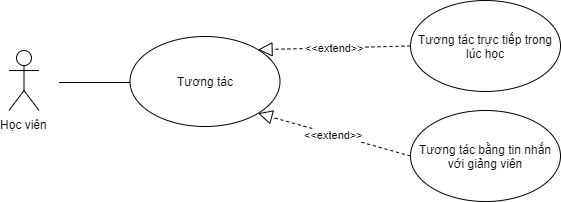

The diagram above was exported from draw.io. Its source (the exported page's mxGraphModel, read from the mxfile embedded in the PNG):
<mxGraphModel dx="868" dy="401" grid="1" gridSize="10" guides="1" tooltips="1" connect="1" arrows="1" fold="1" page="1" pageScale="1" pageWidth="3300" pageHeight="4681" math="0" shadow="1">
  <root>
    <mxCell id="0" />
    <mxCell id="1" parent="0" />
    <mxCell id="2" value="Học viên" style="shape=umlActor;verticalLabelPosition=bottom;labelBackgroundColor=#ffffff;verticalAlign=top;html=1;outlineConnect=0;" vertex="1" parent="1">
      <mxGeometry x="778.5" y="979" width="30" height="60" as="geometry" />
    </mxCell>
    <mxCell id="3" value="" style="endArrow=none;html=1;entryX=0;entryY=0.5;entryDx=0;entryDy=0;" edge="1" parent="1">
      <mxGeometry width="50" height="50" relative="1" as="geometry">
        <mxPoint x="828.5" y="1011" as="sourcePoint" />
        <mxPoint x="958.4999999999991" y="1010.9999999999998" as="targetPoint" />
      </mxGeometry>
    </mxCell>
    <mxCell id="4" value="Tương tác" style="ellipse;whiteSpace=wrap;html=1;" vertex="1" parent="1">
      <mxGeometry x="899.5" y="965" width="150" height="90" as="geometry" />
    </mxCell>
    <mxCell id="5" value="&amp;lt;&amp;lt;extend&amp;gt;&amp;gt;" style="endArrow=block;dashed=1;endFill=0;endSize=12;html=1;entryX=1;entryY=0;entryDx=0;entryDy=0;exitX=0;exitY=0.5;exitDx=0;exitDy=0;" edge="1" source="6" target="4" parent="1">
      <mxGeometry width="160" relative="1" as="geometry">
        <mxPoint x="1197" y="874.9999999999998" as="sourcePoint" />
        <mxPoint x="1049.8443703486746" y="923.9978576722183" as="targetPoint" />
      </mxGeometry>
    </mxCell>
    <mxCell id="6" value="Tương tác trực tiếp trong lúc học" style="ellipse;whiteSpace=wrap;html=1;" vertex="1" parent="1">
      <mxGeometry x="1180" y="929" width="150" height="91" as="geometry" />
    </mxCell>
    <mxCell id="7" value="&amp;lt;&amp;lt;extend&amp;gt;&amp;gt;" style="endArrow=block;dashed=1;endFill=0;endSize=12;html=1;entryX=1;entryY=1;entryDx=0;entryDy=0;exitX=0;exitY=0.5;exitDx=0;exitDy=0;" edge="1" source="8" target="4" parent="1">
      <mxGeometry width="160" relative="1" as="geometry">
        <mxPoint x="1207.5" y="995.4999999999998" as="sourcePoint" />
        <mxPoint x="1060" y="1130.5" as="targetPoint" />
      </mxGeometry>
    </mxCell>
    <mxCell id="8" value="Tương tác bằng tin nhắn với giảng viên" style="ellipse;whiteSpace=wrap;html=1;" vertex="1" parent="1">
      <mxGeometry x="1180" y="1039" width="150" height="91" as="geometry" />
    </mxCell>
  </root>
</mxGraphModel>